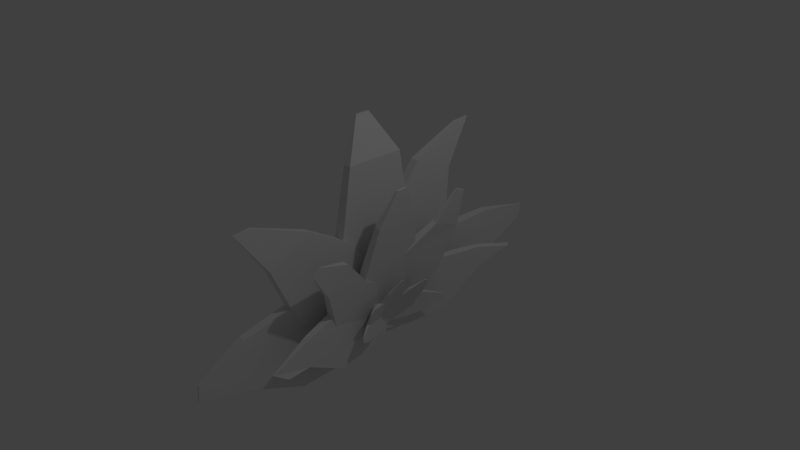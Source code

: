 # Source: Leaf.blend  (saved by Blender 2.69.0; exported with 4.5.12 LTS)
import bpy
from mathutils import Matrix  # noqa: F401  (used for matrix-valued properties, if any)

bpy.ops.wm.read_factory_settings(use_empty=True)
scene = bpy.context.scene
scene.name = 'Scene'

# ---- collections
col_collection_1 = bpy.data.collections.new('Collection 1'); scene.collection.children.link(col_collection_1)

# ---- materials (node trees are filled in below, after node groups)
mat_material_009 = bpy.data.materials.new('Material.009')
mat_material_009.alpha_threshold = 0.0
mat_material_009.use_transparent_shadow = False
mat_material_009.roughness = 0.5
mat_material_009.line_color = (0.0, 0.0, 0.0, 1.0)
mat_material_010 = bpy.data.materials.new('Material.010')
mat_material_010.alpha_threshold = 0.0
mat_material_010.use_transparent_shadow = False
mat_material_010.roughness = 0.5
mat_material_010.line_color = (0.0, 0.0, 0.0, 1.0)
mat_material_011 = bpy.data.materials.new('Material.011')
mat_material_011.alpha_threshold = 0.0
mat_material_011.use_transparent_shadow = False
mat_material_011.roughness = 0.5
mat_material_011.line_color = (0.0, 0.0, 0.0, 1.0)
mat_material_002 = bpy.data.materials.new('Material.002')
mat_material_002.alpha_threshold = 0.0
mat_material_002.use_transparent_shadow = False
mat_material_002.roughness = 0.5
mat_material_002.line_color = (0.0, 0.0, 0.0, 1.0)
mat_material = bpy.data.materials.new('Material')
mat_material.alpha_threshold = 0.0
mat_material.use_transparent_shadow = False
mat_material.roughness = 0.5
mat_material.line_color = (0.0, 0.0, 0.0, 1.0)
mat_material_001 = bpy.data.materials.new('Material.001')
mat_material_001.alpha_threshold = 0.0
mat_material_001.use_transparent_shadow = False
mat_material_001.roughness = 0.5
mat_material_001.line_color = (0.0, 0.0, 0.0, 1.0)
mat_material_003 = bpy.data.materials.new('Material.003')
mat_material_003.alpha_threshold = 0.0
mat_material_003.use_transparent_shadow = False
mat_material_003.roughness = 0.5
mat_material_003.line_color = (0.0, 0.0, 0.0, 1.0)
mat_material_004 = bpy.data.materials.new('Material.004')
mat_material_004.alpha_threshold = 0.0
mat_material_004.use_transparent_shadow = False
mat_material_004.roughness = 0.5
mat_material_004.line_color = (0.0, 0.0, 0.0, 1.0)
mat_material_005 = bpy.data.materials.new('Material.005')
mat_material_005.alpha_threshold = 0.0
mat_material_005.use_transparent_shadow = False
mat_material_005.roughness = 0.5
mat_material_005.line_color = (0.0, 0.0, 0.0, 1.0)
mat_material_006 = bpy.data.materials.new('Material.006')
mat_material_006.alpha_threshold = 0.0
mat_material_006.use_transparent_shadow = False
mat_material_006.roughness = 0.5
mat_material_006.line_color = (0.0, 0.0, 0.0, 1.0)
mat_material_007 = bpy.data.materials.new('Material.007')
mat_material_007.alpha_threshold = 0.0
mat_material_007.use_transparent_shadow = False
mat_material_007.roughness = 0.5
mat_material_007.line_color = (0.0, 0.0, 0.0, 1.0)
mat_material_008 = bpy.data.materials.new('Material.008')
mat_material_008.alpha_threshold = 0.0
mat_material_008.use_transparent_shadow = False
mat_material_008.roughness = 0.5
mat_material_008.line_color = (0.0, 0.0, 0.0, 1.0)
mat_material_012 = bpy.data.materials.new('Material.012')
mat_material_012.alpha_threshold = 0.0
mat_material_012.use_transparent_shadow = False
mat_material_012.roughness = 0.5
mat_material_012.line_color = (0.0, 0.0, 0.0, 1.0)
mat_material_013 = bpy.data.materials.new('Material.013')
mat_material_013.alpha_threshold = 0.0
mat_material_013.use_transparent_shadow = False
mat_material_013.roughness = 0.5
mat_material_013.line_color = (0.0, 0.0, 0.0, 1.0)
mat_material_014 = bpy.data.materials.new('Material.014')
mat_material_014.alpha_threshold = 0.0
mat_material_014.use_transparent_shadow = False
mat_material_014.roughness = 0.5
mat_material_014.line_color = (0.0, 0.0, 0.0, 1.0)

# ---- material node trees

# ---- world
world_world = bpy.data.worlds.new('World'); scene.world = world_world
world_world.color = (0.05088, 0.05088, 0.05088)
world_world.use_sun_shadow = False
world_world.sun_shadow_jitter_overblur = 0.0
world_world.cycles.sampling_method = 'MANUAL'
world_world.cycles.sample_map_resolution = 256

# ---- cameras
cam_camera = bpy.data.cameras.new('Camera')
cam_camera.clip_end = 100.0
cam_camera.lens = 35.0
cam_camera.sensor_width = 32.0
cam_camera.sensor_height = 18.0
cam_camera.ortho_scale = 7.314
cam_camera.dof.focus_distance = 0.0
cam_camera.dof.aperture_fstop = 128.0

# ---- lights
light_lamp = bpy.data.lights.new('Lamp', 'POINT')
light_lamp.transmission_factor = 0.0
light_lamp.cutoff_distance = 30.0
light_lamp.energy = 100.0
light_lamp.shadow_buffer_clip_start = 1.001
light_lamp.shadow_soft_size = 0.1
light_lamp.shadow_maximum_resolution = 0.006
light_lamp.use_absolute_resolution = True
light_lamp.cycles.use_multiple_importance_sampling = False

# ---- meshes
me_cube_005 = bpy.data.meshes.new('Cube.005')
me_cube_005.from_pydata([(0.1349, 4.205, -0.65), (-16.04, -0.05483, 1.234), (-20.99, -0.03798, 0.9891), (-4.814, 4.222, -0.8953), (-10.84, 6.971, 0.7505), (-27.01, 2.712, 2.635), (-31.96, 2.728, 2.39), (-15.79, 6.988, 0.5053), (-26.79, 9.841, 2.776), (-38.42, 6.78, 4.13), (-41.97, 6.792, 3.954), (-30.35, 9.853, 2.599), (-26.79, 9.841, 2.776), (-38.42, 6.78, 4.13), (-41.97, 6.792, 3.954), (-30.35, 9.853, 2.599), (-26.79, 9.841, 2.776), (-38.42, 6.78, 4.13), (-41.97, 6.792, 3.954), (-30.35, 9.853, 2.599), (-45.51, 10.62, 3.91), (-48.41, 9.854, 4.248), (-49.29, 9.857, 4.204), (-46.39, 10.62, 3.866), (6.936, 1.15, -1.666), (-4.709, -1.917, -0.3097), (-8.272, -1.905, -0.4863), (3.373, 1.162, -1.843), (4.88, 2.973, -0.5513), (-7.198, -0.2075, 0.8558), (-11.17, -0.1002, 0.7256), (0.9051, 3.08, -0.6815), (1.064, 4.97, 0.6732), (-11.01, 1.79, 2.08), (-14.99, 1.897, 1.95), (-2.911, 5.078, 0.543), (-5.444, 6.762, 2.216), (-14.12, 4.476, 3.228), (-16.98, 4.553, 3.134), (-8.301, 6.839, 2.123), (-5.444, 6.762, 2.216), (-14.12, 4.476, 3.228), (-16.98, 4.553, 3.134), (-8.301, 6.839, 2.123), (-5.444, 6.762, 2.216), (-14.12, 4.476, 3.228), (-16.98, 4.553, 3.134), (-8.301, 6.839, 2.123), (-12.93, 7.587, 3.575), (-15.1, 7.017, 3.827), (-15.81, 7.036, 3.804), (-13.65, 7.607, 3.551), (6.027, 0.766, -1.462), (-2.668, -1.524, -0.4488), (-5.53, -1.447, -0.5425), (3.165, 0.8433, -1.556), (4.423, 1.087, -0.7501), (-1.09, -0.365, -0.1079), (-2.929, -0.2647, -0.132), (2.584, 1.187, -0.7742), (5.36, 1.889, -0.1299), (-0.1532, 0.4371, 0.5123), (-1.992, 0.5374, 0.4882), (3.521, 1.989, -0.154), (5.368, 2.592, 0.6476), (1.407, 1.549, 1.109), (0.0858, 1.621, 1.092), (4.047, 2.664, 0.6302), (5.368, 2.592, 0.6476), (1.407, 1.549, 1.109), (0.0858, 1.621, 1.092), (4.047, 2.664, 0.6302), (5.368, 2.592, 0.6476), (1.407, 1.549, 1.109), (0.0858, 1.621, 1.092), (4.047, 2.664, 0.6302), (4.162, 2.892, 1.328), (3.173, 2.631, 1.443), (2.844, 2.649, 1.439), (3.833, 2.91, 1.323), (2.56, 0.1839, -1.215), (-1.409, -0.8612, -0.7528), (-2.733, -0.789, -0.7702), (1.236, 0.2562, -1.233), (8.324, 3.989, -1.892), (-12.44, 1.896, 0.7277), (-17.49, 1.94, 0.4963), (3.275, 4.032, -2.123), (3.589, 8.307, -1.039), (-16.46, 5.649, 1.48), (-21.5, 5.693, 1.249), (-1.46, 8.35, -1.27), (-7.04, 11.47, 0.4283), (-18.71, 10.13, 1.917), (-22.34, 10.16, 1.75), (-10.67, 11.5, 0.262), (-7.04, 11.47, 0.4283), (-18.71, 10.13, 1.917), (-22.34, 10.16, 1.75), (-10.67, 11.5, 0.262), (-7.04, 11.47, 0.4283), (-18.71, 10.13, 1.917), (-22.34, 10.16, 1.75), (-10.67, 11.5, 0.262), (-11.15, 14.96, 0.961), (-14.44, 13.97, 1.365), (-15.35, 13.98, 1.324), (-12.05, 14.97, 0.9195), (8.277, 0.3636, -2.227), (-6.675, -1.143, -0.3408), (-10.31, -1.112, -0.5074), (4.642, 0.3949, -2.393), (10.86, 2.768, -1.553), (-4.643, 1.205, 0.4034), (-8.452, 1.366, 0.261), (7.055, 2.928, -1.695), (12.19, 5.46, -0.8109), (-3.314, 3.897, 1.145), (-7.123, 4.058, 1.003), (8.384, 5.62, -0.9534), (10.95, 8.26, 0.2701), (3.493, 7.29, 1.229), (0.7561, 7.405, 1.127), (8.218, 8.376, 0.1677), (10.95, 8.26, 0.2701), (3.493, 7.29, 1.229), (0.7561, 7.405, 1.127), (8.218, 8.376, 0.1677), (10.95, 8.26, 0.2701), (3.493, 7.29, 1.229), (0.7561, 7.405, 1.127), (8.218, 8.376, 0.1677), (6.847, 10.11, 1.373), (4.066, 9.831, 1.724), (3.383, 9.86, 1.699), (6.164, 10.14, 1.348), (6.978, 0.1766, -1.958), (-4.187, -0.9484, -0.5501), (-6.929, -0.8328, -0.6527), (4.235, 0.2922, -2.061), (6.868, 0.9618, -1.358), (-0.21, 0.2486, -0.4655), (-1.838, 0.3909, -0.5078), (5.24, 1.104, -1.401), (9.943, 2.033, -0.941), (2.865, 1.319, -0.04823), (1.237, 1.462, -0.09059), (8.315, 2.175, -0.9833), (12.14, 3.144, -0.3568), (7.056, 2.632, 0.2848), (5.886, 2.734, 0.2543), (10.97, 3.247, -0.3872), (12.14, 3.144, -0.3568), (7.056, 2.632, 0.2848), (5.886, 2.734, 0.2543), (10.97, 3.247, -0.3872), (12.14, 3.144, -0.3568), (7.056, 2.632, 0.2848), (5.886, 2.734, 0.2543), (10.97, 3.247, -0.3872), (12.34, 3.877, 0.2181), (11.07, 3.749, 0.3782), (10.78, 3.775, 0.3706), (12.05, 3.903, 0.2105), (2.913, -0.07055, -1.61), (-2.183, -0.584, -0.9676), (-3.355, -0.4816, -0.9981), (1.741, 0.03185, -1.641), (13.21, 1.482, -2.779), (-4.936, 4.588, -0.3671), (-9.857, 4.644, -0.6139), (8.292, 1.537, -3.026), (19.27, 5.815, -3.245), (4.815, 7.991, -1.304), (-0.1068, 8.046, -1.551), (14.35, 5.871, -3.492), (28.02, 9.762, -4.129), (17.53, 11.35, -2.721), (14.0, 11.39, -2.899), (24.49, 9.802, -4.306), (28.02, 9.762, -4.129), (17.53, 11.35, -2.721), (14.0, 11.39, -2.899), (24.49, 9.802, -4.306), (28.02, 9.762, -4.129), (17.53, 11.35, -2.721), (14.0, 11.39, -2.899), (24.49, 9.802, -4.306), (32.43, 12.79, -4.647), (30.54, 13.71, -4.373), (29.66, 13.72, -4.417), (31.55, 12.8, -4.691), (1.309, -1.102, -1.643), (-11.76, 1.134, 0.09393), (-15.3, 1.174, -0.08373), (-2.234, -1.062, -1.82), (12.61, 0.9952, -2.039), (-0.9455, 3.315, -0.2383), (-4.189, 3.472, -0.4499), (9.363, 1.152, -2.251), (23.83, 3.423, -2.513), (10.28, 5.742, -0.712), (7.038, 5.899, -0.9236), (20.59, 3.58, -2.725), (29.13, 7.23, -2.208), (24.23, 8.141, -1.523), (21.9, 8.254, -1.675), (26.8, 7.343, -2.361), (29.13, 7.23, -2.208), (24.23, 8.141, -1.523), (21.9, 8.254, -1.675), (26.8, 7.343, -2.361), (29.13, 7.23, -2.208), (24.23, 8.141, -1.523), (21.9, 8.254, -1.675), (26.8, 7.343, -2.361), (36.19, 9.795, -2.455), (36.31, 9.568, -2.458), (35.73, 9.596, -2.496), (35.61, 9.824, -2.493), (0.2672, -0.8174, -1.395), (-9.489, 0.8526, -0.09875), (-11.82, 0.9658, -0.2511), (-2.068, -0.7042, -1.548), (4.069, 0.3774, -1.264), (-2.117, 1.436, -0.4424), (-3.233, 1.57, -0.5475), (2.952, 0.511, -1.37), (11.1, 1.335, -1.333), (4.912, 2.393, -0.5107), (3.796, 2.527, -0.6158), (9.981, 1.468, -1.438), (17.9, 2.568, -1.308), (13.45, 3.329, -0.7172), (12.65, 3.425, -0.7927), (17.09, 2.664, -1.383), (17.9, 2.568, -1.308), (13.45, 3.329, -0.7172), (12.65, 3.425, -0.7927), (17.09, 2.664, -1.383), (17.9, 2.568, -1.308), (13.45, 3.329, -0.7172), (12.65, 3.425, -0.7927), (17.09, 2.664, -1.383), (21.75, 3.683, -1.171), (20.64, 3.873, -1.024), (20.44, 3.897, -1.043), (21.55, 3.707, -1.19), (-3.206, -0.3072, -1.103), (-7.659, 0.4549, -0.5114), (-8.463, 0.5512, -0.5871), (-4.01, -0.211, -1.179), (-10.88, 2.934, 0.688), (-10.88, -2.934, 0.688), (-15.97, -2.934, 0.4595), (-15.97, 2.934, 0.4595), (-25.41, 2.934, 2.644), (-25.41, -2.934, 2.644), (-30.49, -2.934, 2.415), (-30.49, 2.934, 2.415), (-37.96, 2.038, 4.257), (-42.03, -1.333, 4.774), (-45.68, -1.333, 4.61), (-41.61, 2.038, 4.093), (-37.96, 2.038, 4.257), (-42.03, -1.333, 4.774), (-45.68, -1.333, 4.61), (-41.61, 2.038, 4.093), (-37.96, 2.038, 4.257), (-42.03, -1.333, 4.774), (-45.68, -1.333, 4.61), (-41.61, 2.038, 4.093), (-54.36, 0.1911, 6.178), (-57.24, -0.7545, 6.532), (-58.15, -0.7545, 6.491), (-55.28, 0.1911, 6.137), (1.324, 2.113, -1.084), (1.324, -2.113, -1.084), (-2.334, -2.113, -1.248), (-2.334, 2.113, -1.248), (-3.11, 2.191, 0.398), (-3.11, -2.191, 0.398), (-7.303, -2.191, 0.2991), (-7.303, 2.191, 0.2991), (-9.771, 1.486, 2.042), (-9.398, -2.191, 2.012), (-13.59, -2.191, 1.913), (-13.96, 1.486, 1.944), (-16.99, 1.574, 3.796), (-16.45, -0.8343, 3.745), (-19.46, -0.8343, 3.674), (-20.0, 1.574, 3.724), (-16.99, 1.574, 3.796), (-16.45, -0.8343, 3.745), (-19.46, -0.8343, 3.674), (-20.0, 1.574, 3.724), (-16.99, 1.574, 3.796), (-16.45, -0.8343, 3.745), (-19.46, -0.8343, 3.674), (-20.0, 1.574, 3.724), (-23.33, 0.393, 5.106), (-23.33, -0.393, 5.106), (-24.08, -0.393, 5.088), (-24.08, 0.393, 5.088), (1.897, 1.577, -1.052), (1.897, -1.577, -1.052), (-1.122, -1.577, -1.123), (-1.122, 1.577, -1.123), (1.0, 1.0, -0.3849), (1.0, -1.0, -0.3849), (-1.0, -1.0, -0.3849), (-1.0, 1.0, -0.3849), (1.0, 1.0, 0.3849), (1.0, -1.0, 0.3849), (-1.0, -1.0, 0.3849), (-1.0, 1.0, 0.3849), (0.7186, 0.7186, 1.242), (0.7186, -0.7186, 1.242), (-0.7186, -0.7186, 1.242), (-0.7186, 0.7186, 1.242), (0.7186, 0.7186, 1.242), (0.7186, -0.7186, 1.242), (-0.7186, -0.7186, 1.242), (-0.7186, 0.7186, 1.242), (0.7186, 0.7186, 1.242), (0.7186, -0.7186, 1.242), (-0.7186, -0.7186, 1.242), (-0.7186, 0.7186, 1.242), (0.1794, 0.1794, 1.88), (0.1794, -0.1794, 1.88), (-0.1794, -0.1794, 1.88), (-0.1794, 0.1794, 1.88), (0.72, 0.72, -1.07), (0.72, -0.72, -1.07), (-0.72, -0.7199, -1.07), (-0.7199, 0.72, -1.07), (-16.79, 1.02, 1.368), (-1.75, -3.423, -0.4389), (-6.757, -3.442, -0.6767), (-21.79, 1.001, 1.13), (-27.86, -1.607, 2.846), (-11.79, -6.311, 0.907), (-16.8, -6.33, 0.6692), (-32.87, -1.626, 2.608), (-38.15, -5.521, 4.117), (-28.82, -8.143, 3.012), (-32.42, -8.156, 2.841), (-41.75, -5.534, 3.946), (-38.15, -5.521, 4.117), (-28.82, -8.143, 3.012), (-32.42, -8.156, 2.841), (-41.75, -5.534, 3.946), (-38.15, -5.521, 4.117), (-28.82, -8.143, 3.012), (-32.42, -8.156, 2.841), (-41.75, -5.534, 3.946), (-43.1, -9.084, 4.6), (-40.4, -9.881, 4.276), (-41.3, -9.884, 4.234), (-44.0, -9.087, 4.558), (-5.526, 2.732, -0.2334), (5.299, -0.4669, -1.534), (1.694, -0.4804, -1.705), (-9.131, 2.718, -0.4046), (-8.011, 1.117, 0.9737), (3.216, -2.201, -0.3751), (-0.8062, -2.305, -0.4973), (-12.03, 1.013, 0.8516), (-11.86, -0.7774, 2.248), (-0.6295, -4.095, 0.8994), (-4.651, -4.199, 0.7773), (-15.88, -0.8813, 2.126), (-15.12, -3.368, 3.461), (-10.16, -4.971, 2.887), (-13.05, -5.045, 2.799), (-18.01, -3.443, 3.373), (-15.12, -3.368, 3.461), (-10.16, -4.971, 2.887), (-13.05, -5.045, 2.799), (-18.01, -3.443, 3.373), (-15.12, -3.368, 3.461), (-10.16, -4.971, 2.887), (-13.05, -5.045, 2.799), (-18.01, -3.443, 3.373), (-18.35, -6.38, 4.35), (-13.23, -6.159, 3.747), (-13.95, -6.178, 3.725), (-19.07, -6.399, 4.328), (-3.582, 2.323, -0.3661), (4.501, -0.0658, -1.337), (1.605, -0.1406, -1.425), (-6.477, 2.248, -0.454), (-2.11, 1.185, -0.0009274), (3.015, -0.3294, -0.6166), (1.155, -0.4255, -0.6358), (-3.969, 1.089, -0.02016), (-1.155, 0.4255, 0.6358), (3.969, -1.089, 0.02016), (2.11, -1.185, 0.0009274), (-3.015, 0.3294, 0.6166), (0.3676, -0.6465, 1.255), (4.05, -1.735, 0.8131), (2.713, -1.804, 0.7993), (-0.9688, -0.7156, 1.242), (0.3676, -0.6465, 1.255), (4.05, -1.735, 0.8131), (2.713, -1.804, 0.7993), (-0.9688, -0.7156, 1.242), (0.3676, -0.6465, 1.255), (4.05, -1.735, 0.8131), (2.713, -1.804, 0.7993), (-0.9688, -0.7156, 1.242), (2.038, -1.71, 1.612), (2.958, -1.981, 1.501), (2.624, -1.998, 1.498), (1.705, -1.727, 1.608), (-2.502, 1.635, -0.6562), (1.187, 0.5446, -1.099), (-0.1515, 0.4754, -1.113), (-3.841, 1.566, -0.6701)], [], [(2, 3, 27, 26), (7, 6, 10, 11), (0, 4, 5, 1), (1, 5, 6, 2), (2, 6, 7, 3), (4, 0, 3, 7), (11, 10, 14, 15), (6, 5, 9, 10), (4, 7, 11, 8), (5, 4, 8, 9), (15, 14, 18, 19), (10, 9, 13, 14), (8, 11, 15, 12), (9, 8, 12, 13), (19, 18, 22, 23), (14, 13, 17, 18), (12, 15, 19, 16), (13, 12, 16, 17), (20, 23, 22, 21), (18, 17, 21, 22), (16, 19, 23, 20), (17, 16, 20, 21), (24, 25, 26, 27), (1, 2, 26, 25), (3, 0, 24, 27), (0, 1, 25, 24), (30, 31, 55, 54), (35, 34, 38, 39), (28, 32, 33, 29), (29, 33, 34, 30), (30, 34, 35, 31), (32, 28, 31, 35), (39, 38, 42, 43), (34, 33, 37, 38), (32, 35, 39, 36), (33, 32, 36, 37), (43, 42, 46, 47), (38, 37, 41, 42), (36, 39, 43, 40), (37, 36, 40, 41), (47, 46, 50, 51), (42, 41, 45, 46), (40, 43, 47, 44), (41, 40, 44, 45), (48, 51, 50, 49), (46, 45, 49, 50), (44, 47, 51, 48), (45, 44, 48, 49), (52, 53, 54, 55), (29, 30, 54, 53), (31, 28, 52, 55), (28, 29, 53, 52), (58, 59, 83, 82), (63, 62, 66, 67), (56, 60, 61, 57), (57, 61, 62, 58), (58, 62, 63, 59), (60, 56, 59, 63), (67, 66, 70, 71), (62, 61, 65, 66), (60, 63, 67, 64), (61, 60, 64, 65), (71, 70, 74, 75), (66, 65, 69, 70), (64, 67, 71, 68), (65, 64, 68, 69), (75, 74, 78, 79), (70, 69, 73, 74), (68, 71, 75, 72), (69, 68, 72, 73), (76, 79, 78, 77), (74, 73, 77, 78), (72, 75, 79, 76), (73, 72, 76, 77), (80, 81, 82, 83), (57, 58, 82, 81), (59, 56, 80, 83), (56, 57, 81, 80), (86, 87, 111, 110), (91, 90, 94, 95), (84, 88, 89, 85), (85, 89, 90, 86), (86, 90, 91, 87), (88, 84, 87, 91), (95, 94, 98, 99), (90, 89, 93, 94), (88, 91, 95, 92), (89, 88, 92, 93), (99, 98, 102, 103), (94, 93, 97, 98), (92, 95, 99, 96), (93, 92, 96, 97), (103, 102, 106, 107), (98, 97, 101, 102), (96, 99, 103, 100), (97, 96, 100, 101), (104, 107, 106, 105), (102, 101, 105, 106), (100, 103, 107, 104), (101, 100, 104, 105), (108, 109, 110, 111), (85, 86, 110, 109), (87, 84, 108, 111), (84, 85, 109, 108), (114, 115, 139, 138), (119, 118, 122, 123), (112, 116, 117, 113), (113, 117, 118, 114), (114, 118, 119, 115), (116, 112, 115, 119), (123, 122, 126, 127), (118, 117, 121, 122), (116, 119, 123, 120), (117, 116, 120, 121), (127, 126, 130, 131), (122, 121, 125, 126), (120, 123, 127, 124), (121, 120, 124, 125), (131, 130, 134, 135), (126, 125, 129, 130), (124, 127, 131, 128), (125, 124, 128, 129), (132, 135, 134, 133), (130, 129, 133, 134), (128, 131, 135, 132), (129, 128, 132, 133), (136, 137, 138, 139), (113, 114, 138, 137), (115, 112, 136, 139), (112, 113, 137, 136), (142, 143, 167, 166), (147, 146, 150, 151), (140, 144, 145, 141), (141, 145, 146, 142), (142, 146, 147, 143), (144, 140, 143, 147), (151, 150, 154, 155), (146, 145, 149, 150), (144, 147, 151, 148), (145, 144, 148, 149), (155, 154, 158, 159), (150, 149, 153, 154), (148, 151, 155, 152), (149, 148, 152, 153), (159, 158, 162, 163), (154, 153, 157, 158), (152, 155, 159, 156), (153, 152, 156, 157), (160, 163, 162, 161), (158, 157, 161, 162), (156, 159, 163, 160), (157, 156, 160, 161), (164, 165, 166, 167), (141, 142, 166, 165), (143, 140, 164, 167), (140, 141, 165, 164), (170, 171, 195, 194), (175, 174, 178, 179), (168, 172, 173, 169), (169, 173, 174, 170), (170, 174, 175, 171), (172, 168, 171, 175), (179, 178, 182, 183), (174, 173, 177, 178), (172, 175, 179, 176), (173, 172, 176, 177), (183, 182, 186, 187), (178, 177, 181, 182), (176, 179, 183, 180), (177, 176, 180, 181), (187, 186, 190, 191), (182, 181, 185, 186), (180, 183, 187, 184), (181, 180, 184, 185), (188, 191, 190, 189), (186, 185, 189, 190), (184, 187, 191, 188), (185, 184, 188, 189), (192, 193, 194, 195), (169, 170, 194, 193), (171, 168, 192, 195), (168, 169, 193, 192), (198, 199, 223, 222), (203, 202, 206, 207), (196, 200, 201, 197), (197, 201, 202, 198), (198, 202, 203, 199), (200, 196, 199, 203), (207, 206, 210, 211), (202, 201, 205, 206), (200, 203, 207, 204), (201, 200, 204, 205), (211, 210, 214, 215), (206, 205, 209, 210), (204, 207, 211, 208), (205, 204, 208, 209), (215, 214, 218, 219), (210, 209, 213, 214), (208, 211, 215, 212), (209, 208, 212, 213), (216, 219, 218, 217), (214, 213, 217, 218), (212, 215, 219, 216), (213, 212, 216, 217), (220, 221, 222, 223), (197, 198, 222, 221), (199, 196, 220, 223), (196, 197, 221, 220), (226, 227, 251, 250), (231, 230, 234, 235), (224, 228, 229, 225), (225, 229, 230, 226), (226, 230, 231, 227), (228, 224, 227, 231), (235, 234, 238, 239), (230, 229, 233, 234), (228, 231, 235, 232), (229, 228, 232, 233), (239, 238, 242, 243), (234, 233, 237, 238), (232, 235, 239, 236), (233, 232, 236, 237), (243, 242, 246, 247), (238, 237, 241, 242), (236, 239, 243, 240), (237, 236, 240, 241), (244, 247, 246, 245), (242, 241, 245, 246), (240, 243, 247, 244), (241, 240, 244, 245), (248, 249, 250, 251), (225, 226, 250, 249), (227, 224, 248, 251), (224, 225, 249, 248), (254, 255, 279, 278), (259, 258, 262, 263), (252, 256, 257, 253), (253, 257, 258, 254), (254, 258, 259, 255), (256, 252, 255, 259), (263, 262, 266, 267), (258, 257, 261, 262), (256, 259, 263, 260), (257, 256, 260, 261), (267, 266, 270, 271), (262, 261, 265, 266), (260, 263, 267, 264), (261, 260, 264, 265), (271, 270, 274, 275), (266, 265, 269, 270), (264, 267, 271, 268), (265, 264, 268, 269), (272, 275, 274, 273), (270, 269, 273, 274), (268, 271, 275, 272), (269, 268, 272, 273), (276, 277, 278, 279), (253, 254, 278, 277), (255, 252, 276, 279), (252, 253, 277, 276), (282, 283, 307, 306), (287, 286, 290, 291), (280, 284, 285, 281), (281, 285, 286, 282), (282, 286, 287, 283), (284, 280, 283, 287), (291, 290, 294, 295), (286, 285, 289, 290), (284, 287, 291, 288), (285, 284, 288, 289), (295, 294, 298, 299), (290, 289, 293, 294), (288, 291, 295, 292), (289, 288, 292, 293), (299, 298, 302, 303), (294, 293, 297, 298), (292, 295, 299, 296), (293, 292, 296, 297), (300, 303, 302, 301), (298, 297, 301, 302), (296, 299, 303, 300), (297, 296, 300, 301), (304, 305, 306, 307), (281, 282, 306, 305), (283, 280, 304, 307), (280, 281, 305, 304), (310, 311, 335, 334), (315, 314, 318, 319), (308, 312, 313, 309), (309, 313, 314, 310), (310, 314, 315, 311), (312, 308, 311, 315), (319, 318, 322, 323), (314, 313, 317, 318), (312, 315, 319, 316), (313, 312, 316, 317), (323, 322, 326, 327), (318, 317, 321, 322), (316, 319, 323, 320), (317, 316, 320, 321), (327, 326, 330, 331), (322, 321, 325, 326), (320, 323, 327, 324), (321, 320, 324, 325), (328, 331, 330, 329), (326, 325, 329, 330), (324, 327, 331, 328), (325, 324, 328, 329), (332, 333, 334, 335), (309, 310, 334, 333), (311, 308, 332, 335), (308, 309, 333, 332), (338, 339, 363, 362), (343, 342, 346, 347), (336, 340, 341, 337), (337, 341, 342, 338), (338, 342, 343, 339), (340, 336, 339, 343), (347, 346, 350, 351), (342, 341, 345, 346), (340, 343, 347, 344), (341, 340, 344, 345), (351, 350, 354, 355), (346, 345, 349, 350), (344, 347, 351, 348), (345, 344, 348, 349), (355, 354, 358, 359), (350, 349, 353, 354), (348, 351, 355, 352), (349, 348, 352, 353), (356, 359, 358, 357), (354, 353, 357, 358), (352, 355, 359, 356), (353, 352, 356, 357), (360, 361, 362, 363), (337, 338, 362, 361), (339, 336, 360, 363), (336, 337, 361, 360), (366, 367, 391, 390), (371, 370, 374, 375), (364, 368, 369, 365), (365, 369, 370, 366), (366, 370, 371, 367), (368, 364, 367, 371), (375, 374, 378, 379), (370, 369, 373, 374), (368, 371, 375, 372), (369, 368, 372, 373), (379, 378, 382, 383), (374, 373, 377, 378), (372, 375, 379, 376), (373, 372, 376, 377), (383, 382, 386, 387), (378, 377, 381, 382), (376, 379, 383, 380), (377, 376, 380, 381), (384, 387, 386, 385), (382, 381, 385, 386), (380, 383, 387, 384), (381, 380, 384, 385), (388, 389, 390, 391), (365, 366, 390, 389), (367, 364, 388, 391), (364, 365, 389, 388), (394, 395, 419, 418), (399, 398, 402, 403), (392, 396, 397, 393), (393, 397, 398, 394), (394, 398, 399, 395), (396, 392, 395, 399), (403, 402, 406, 407), (398, 397, 401, 402), (396, 399, 403, 400), (397, 396, 400, 401), (407, 406, 410, 411), (402, 401, 405, 406), (400, 403, 407, 404), (401, 400, 404, 405), (411, 410, 414, 415), (406, 405, 409, 410), (404, 407, 411, 408), (405, 404, 408, 409), (412, 415, 414, 413), (410, 409, 413, 414), (408, 411, 415, 412), (409, 408, 412, 413), (416, 417, 418, 419), (393, 394, 418, 417), (395, 392, 416, 419), (392, 393, 417, 416)])
me_cube_005.polygons.foreach_set('material_index', [4, 4, 4, 4, 4, 4, 4, 4, 4, 4, 4, 4, 4, 4, 4, 4, 4, 4, 4, 4, 4, 4, 4, 4, 4, 4, 5, 5, 5, 5, 5, 5, 5, 5, 5, 5, 5, 5, 5, 5, 5, 5, 5, 5, 5, 5, 5, 5, 5, 5, 5, 5, 3, 3, 3, 3, 3, 3, 3, 3, 3, 3, 3, 3, 3, 3, 3, 3, 3, 3, 3, 3, 3, 3, 3, 3, 3, 3, 7, 7, 7, 7, 7, 7, 7, 7, 7, 7, 7, 7, 7, 7, 7, 7, 7, 7, 7, 7, 7, 7, 7, 7, 7, 7, 8, 8, 8, 8, 8, 8, 8, 8, 8, 8, 8, 8, 8, 8, 8, 8, 8, 8, 8, 8, 8, 8, 8, 8, 8, 8, 6, 6, 6, 6, 6, 6, 6, 6, 6, 6, 6, 6, 6, 6, 6, 6, 6, 6, 6, 6, 6, 6, 6, 6, 6, 6, 10, 10, 10, 10, 10, 10, 10, 10, 10, 10, 10, 10, 10, 10, 10, 10, 10, 10, 10, 10, 10, 10, 10, 10, 10, 10, 11, 11, 11, 11, 11, 11, 11, 11, 11, 11, 11, 11, 11, 11, 11, 11, 11, 11, 11, 11, 11, 11, 11, 11, 11, 11, 9, 9, 9, 9, 9, 9, 9, 9, 9, 9, 9, 9, 9, 9, 9, 9, 9, 9, 9, 9, 9, 9, 9, 9, 9, 9, 1, 1, 1, 1, 1, 1, 1, 1, 1, 1, 1, 1, 1, 1, 1, 1, 1, 1, 1, 1, 1, 1, 1, 1, 1, 1, 2, 2, 2, 2, 2, 2, 2, 2, 2, 2, 2, 2, 2, 2, 2, 2, 2, 2, 2, 2, 2, 2, 2, 2, 2, 2, 0, 0, 0, 0, 0, 0, 0, 0, 0, 0, 0, 0, 0, 0, 0, 0, 0, 0, 0, 0, 0, 0, 0, 0, 0, 0, 13, 13, 13, 13, 13, 13, 13, 13, 13, 13, 13, 13, 13, 13, 13, 13, 13, 13, 13, 13, 13, 13, 13, 13, 13, 13, 14, 14, 14, 14, 14, 14, 14, 14, 14, 14, 14, 14, 14, 14, 14, 14, 14, 14, 14, 14, 14, 14, 14, 14, 14, 14, 12, 12, 12, 12, 12, 12, 12, 12, 12, 12, 12, 12, 12, 12, 12, 12, 12, 12, 12, 12, 12, 12, 12, 12, 12, 12])
me_cube_005.materials.append(mat_material_009)
me_cube_005.materials.append(mat_material_010)
me_cube_005.materials.append(mat_material_011)
me_cube_005.materials.append(mat_material_002)
me_cube_005.materials.append(mat_material)
me_cube_005.materials.append(mat_material_001)
me_cube_005.materials.append(mat_material_003)
me_cube_005.materials.append(mat_material_004)
me_cube_005.materials.append(mat_material_005)
me_cube_005.materials.append(mat_material_006)
me_cube_005.materials.append(mat_material_007)
me_cube_005.materials.append(mat_material_008)
me_cube_005.materials.append(mat_material_012)
me_cube_005.materials.append(mat_material_013)
me_cube_005.materials.append(mat_material_014)
me_cube_005.use_remesh_preserve_volume = False
me_cube_005.use_remesh_preserve_attributes = False
me_cube_005.use_mirror_vertex_groups = False
me_cube_005.update()

# ---- objects
ob_lamp = bpy.data.objects.new('Lamp', light_lamp)
ob_camera = bpy.data.objects.new('Camera', cam_camera)
ob_leaf_003 = bpy.data.objects.new('Leaf.003', me_cube_005)

# ---- transforms, parenting, visibility, modifiers, constraints
ob_lamp.location = (4.076, 1.005, 5.904)
ob_lamp.rotation_euler = (0.6503, 0.05522, 1.866)
ob_lamp.lock_rotations_4d = False
ob_lamp.empty_display_type = 'ARROWS'
ob_lamp.color = (0.0, 0.0, 0.0, 0.0)
ob_lamp.lineart.crease_threshold = 0.0
ob_camera.location = (7.481, -6.508, 5.344)
ob_camera.rotation_euler = (1.109, 0.01082, 0.8149)
ob_camera.lock_rotations_4d = False
ob_camera.empty_display_type = 'ARROWS'
ob_camera.color = (0.0, 0.0, 0.0, 0.0)
ob_camera.display_type = 'WIRE'
ob_camera.lineart.crease_threshold = 0.0
ob_leaf_003.location = (0.2104, -0.1506, -0.7993)
ob_leaf_003.rotation_euler = (0.837, 0.3876, 0.4254)
ob_leaf_003.scale = (0.02652, 0.1913, 0.3408)
ob_leaf_003.lock_rotations_4d = False
ob_leaf_003.empty_display_type = 'ARROWS'
ob_leaf_003.lineart.crease_threshold = 0.0

# ---- collection membership
col_collection_1.objects.link(ob_lamp)
col_collection_1.objects.link(ob_camera)
col_collection_1.objects.link(ob_leaf_003)

# ---- scene / render settings (as saved in the file)
scene.camera = ob_camera
scene.frame_start = 1; scene.frame_end = 250; scene.frame_set(15)
scene.render.engine = 'BLENDER_EEVEE_NEXT'
scene.render.image_settings.compression = 90
scene.render.resolution_percentage = 50
scene.render.dither_intensity = 0.0
scene.cycles.use_denoising = False
scene.cycles.samples = 10
scene.cycles.sampling_pattern = 'TABULATED_SOBOL'
scene.cycles.light_sampling_threshold = 0.0
scene.cycles.use_adaptive_sampling = False
scene.cycles.use_light_tree = False
scene.cycles.blur_glossy = 0.0
scene.cycles.volume_bounces = 1
scene.cycles.pixel_filter_type = 'GAUSSIAN'
scene.cycles.sample_clamp_indirect = 0.0
scene.view_settings.view_transform = 'Standard'
bpy.context.view_layer.update()

